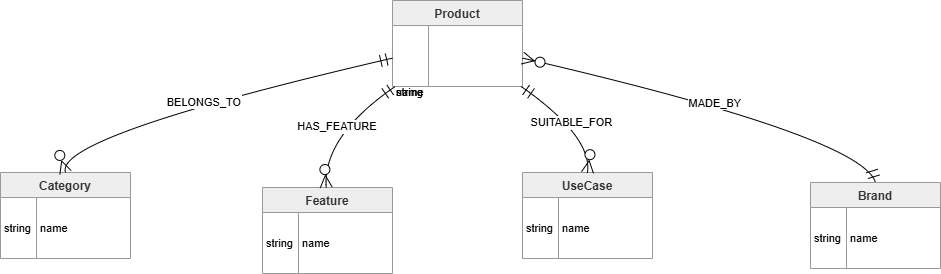

The diagram above was exported from draw.io. Its source (the exported page's mxGraphModel, read from the mxfile embedded in the PNG):
<mxGraphModel dx="1022" dy="564" grid="1" gridSize="10" guides="1" tooltips="1" connect="1" arrows="1" fold="1" page="1" pageScale="1" pageWidth="850" pageHeight="1100" math="0" shadow="0">
  <root>
    <mxCell id="0" />
    <mxCell id="1" parent="0" />
    <mxCell id="2" parent="1" style="shape=table;startSize=25;container=1;collapsible=0;childLayout=tableLayout;fixedRows=1;rowLines=1;fontStyle=1;align=center;resizeLast=1;fillColor=light-dark(#eeeeee,#1f2020);strokeColor=light-dark(#999999,#cccccc);fontColor=light-dark(#333333,#cccccc);" value="Product" vertex="1">
      <mxGeometry height="86" width="130" x="412" y="8" as="geometry" />
    </mxCell>
    <mxCell id="3" parent="2" style="shape=tableRow;horizontal=0;startSize=0;swimlaneHead=0;swimlaneBody=0;fillColor=none;collapsible=0;dropTarget=0;points=[[0,0.5],[1,0.5]];portConstraint=eastwest;top=0;left=0;right=0;bottom=0;" vertex="1">
      <mxGeometry height="61" width="130" y="61" as="geometry" />
    </mxCell>
    <mxCell id="4" parent="3" style="shape=partialRectangle;connectable=0;fillColor=none;top=0;left=0;bottom=0;right=0;align=left;spacingLeft=2;overflow=hidden;fontSize=11;" value="string" vertex="1">
      <mxGeometry height="61" width="36" as="geometry" />
    </mxCell>
    <mxCell id="5" parent="3" style="shape=partialRectangle;connectable=0;fillColor=none;top=0;left=0;bottom=0;right=0;align=left;spacingLeft=2;overflow=hidden;fontSize=11;" value="name" vertex="1">
      <mxGeometry height="61" width="94" as="geometry" />
    </mxCell>
    <mxCell id="6" parent="1" style="shape=table;startSize=25;container=1;collapsible=0;childLayout=tableLayout;fixedRows=1;rowLines=1;fontStyle=1;align=center;resizeLast=1;fillColor=light-dark(#eeeeee,#1f2020);strokeColor=light-dark(#999999,#cccccc);fontColor=light-dark(#333333,#cccccc);" value="Category" vertex="1">
      <mxGeometry height="86" width="130" x="20" y="180" as="geometry" />
    </mxCell>
    <mxCell id="7" parent="6" style="shape=tableRow;horizontal=0;startSize=0;swimlaneHead=0;swimlaneBody=0;fillColor=none;collapsible=0;dropTarget=0;points=[[0,0.5],[1,0.5]];portConstraint=eastwest;top=0;left=0;right=0;bottom=0;" vertex="1">
      <mxGeometry height="61" width="130" y="25" as="geometry" />
    </mxCell>
    <mxCell id="8" parent="7" style="shape=partialRectangle;connectable=0;fillColor=none;top=0;left=0;bottom=0;right=0;align=left;spacingLeft=2;overflow=hidden;fontSize=11;" value="string" vertex="1">
      <mxGeometry height="61" width="36" as="geometry">
        <mxRectangle height="61" width="36" as="alternateBounds" />
      </mxGeometry>
    </mxCell>
    <mxCell id="9" parent="7" style="shape=partialRectangle;connectable=0;fillColor=none;top=0;left=0;bottom=0;right=0;align=left;spacingLeft=2;overflow=hidden;fontSize=11;" value="name" vertex="1">
      <mxGeometry height="61" width="94" x="36" as="geometry">
        <mxRectangle height="61" width="94" as="alternateBounds" />
      </mxGeometry>
    </mxCell>
    <mxCell id="10" parent="1" style="shape=table;startSize=25;container=1;collapsible=0;childLayout=tableLayout;fixedRows=1;rowLines=1;fontStyle=1;align=center;resizeLast=1;fillColor=light-dark(#eeeeee,#1f2020);strokeColor=light-dark(#999999,#cccccc);fontColor=light-dark(#333333,#cccccc);" value="Feature" vertex="1">
      <mxGeometry height="86" width="130" x="282" y="195" as="geometry" />
    </mxCell>
    <mxCell id="11" parent="10" style="shape=tableRow;horizontal=0;startSize=0;swimlaneHead=0;swimlaneBody=0;fillColor=none;collapsible=0;dropTarget=0;points=[[0,0.5],[1,0.5]];portConstraint=eastwest;top=0;left=0;right=0;bottom=0;" vertex="1">
      <mxGeometry height="61" width="130" y="25" as="geometry" />
    </mxCell>
    <mxCell id="12" parent="11" style="shape=partialRectangle;connectable=0;fillColor=none;top=0;left=0;bottom=0;right=0;align=left;spacingLeft=2;overflow=hidden;fontSize=11;" value="string" vertex="1">
      <mxGeometry height="61" width="36" as="geometry">
        <mxRectangle height="61" width="36" as="alternateBounds" />
      </mxGeometry>
    </mxCell>
    <mxCell id="13" parent="11" style="shape=partialRectangle;connectable=0;fillColor=none;top=0;left=0;bottom=0;right=0;align=left;spacingLeft=2;overflow=hidden;fontSize=11;" value="name" vertex="1">
      <mxGeometry height="61" width="94" x="36" as="geometry">
        <mxRectangle height="61" width="94" as="alternateBounds" />
      </mxGeometry>
    </mxCell>
    <mxCell id="14" parent="1" style="shape=table;startSize=25;container=1;collapsible=0;childLayout=tableLayout;fixedRows=1;rowLines=1;fontStyle=1;align=center;resizeLast=1;fillColor=light-dark(#eeeeee,#1f2020);strokeColor=light-dark(#999999,#cccccc);fontColor=light-dark(#333333,#cccccc);" value="UseCase" vertex="1">
      <mxGeometry height="86" width="130" x="542" y="180" as="geometry" />
    </mxCell>
    <mxCell id="15" parent="14" style="shape=tableRow;horizontal=0;startSize=0;swimlaneHead=0;swimlaneBody=0;fillColor=none;collapsible=0;dropTarget=0;points=[[0,0.5],[1,0.5]];portConstraint=eastwest;top=0;left=0;right=0;bottom=0;" vertex="1">
      <mxGeometry height="61" width="130" y="25" as="geometry" />
    </mxCell>
    <mxCell id="16" parent="15" style="shape=partialRectangle;connectable=0;fillColor=none;top=0;left=0;bottom=0;right=0;align=left;spacingLeft=2;overflow=hidden;fontSize=11;" value="string" vertex="1">
      <mxGeometry height="61" width="36" as="geometry">
        <mxRectangle height="61" width="36" as="alternateBounds" />
      </mxGeometry>
    </mxCell>
    <mxCell id="17" parent="15" style="shape=partialRectangle;connectable=0;fillColor=none;top=0;left=0;bottom=0;right=0;align=left;spacingLeft=2;overflow=hidden;fontSize=11;" value="name" vertex="1">
      <mxGeometry height="61" width="94" x="36" as="geometry">
        <mxRectangle height="61" width="94" as="alternateBounds" />
      </mxGeometry>
    </mxCell>
    <mxCell id="18" parent="1" style="shape=table;startSize=25;container=1;collapsible=0;childLayout=tableLayout;fixedRows=1;rowLines=1;fontStyle=1;align=center;resizeLast=1;fillColor=light-dark(#eeeeee,#1f2020);strokeColor=light-dark(#999999,#cccccc);fontColor=light-dark(#333333,#cccccc);" value="Brand" vertex="1">
      <mxGeometry height="86" width="130" x="830" y="190" as="geometry" />
    </mxCell>
    <mxCell id="19" parent="18" style="shape=tableRow;horizontal=0;startSize=0;swimlaneHead=0;swimlaneBody=0;fillColor=none;collapsible=0;dropTarget=0;points=[[0,0.5],[1,0.5]];portConstraint=eastwest;top=0;left=0;right=0;bottom=0;" vertex="1">
      <mxGeometry height="61" width="130" y="25" as="geometry" />
    </mxCell>
    <mxCell id="20" parent="19" style="shape=partialRectangle;connectable=0;fillColor=none;top=0;left=0;bottom=0;right=0;align=left;spacingLeft=2;overflow=hidden;fontSize=11;" value="string" vertex="1">
      <mxGeometry height="61" width="36" as="geometry">
        <mxRectangle height="61" width="36" as="alternateBounds" />
      </mxGeometry>
    </mxCell>
    <mxCell id="21" parent="19" style="shape=partialRectangle;connectable=0;fillColor=none;top=0;left=0;bottom=0;right=0;align=left;spacingLeft=2;overflow=hidden;fontSize=11;" value="name" vertex="1">
      <mxGeometry height="61" width="94" x="36" as="geometry">
        <mxRectangle height="61" width="94" as="alternateBounds" />
      </mxGeometry>
    </mxCell>
    <mxCell id="22" edge="1" parent="1" source="2" style="curved=1;startArrow=ERmandOne;startSize=10;;endArrow=ERzeroToMany;endSize=10;;exitX=0;exitY=0.67;entryX=0.5;entryY=-0.01;" target="6" value="BELONGS_TO">
      <mxGeometry relative="1" as="geometry">
        <Array as="points">
          <mxPoint x="73" y="144" />
        </Array>
      </mxGeometry>
    </mxCell>
    <mxCell id="23" edge="1" parent="1" source="2" style="curved=1;startArrow=ERmandOne;startSize=10;;endArrow=ERzeroToMany;endSize=10;;exitX=0.03;exitY=0.99;entryX=0.49;entryY=-0.01;" target="10" value="HAS_FEATURE">
      <mxGeometry relative="1" as="geometry">
        <Array as="points">
          <mxPoint x="342" y="144" />
        </Array>
      </mxGeometry>
    </mxCell>
    <mxCell id="24" edge="1" parent="1" source="2" style="curved=1;startArrow=ERmandOne;startSize=10;;endArrow=ERzeroToMany;endSize=10;;exitX=0.98;exitY=0.99;entryX=0.5;entryY=-0.01;" target="14" value="SUITABLE_FOR">
      <mxGeometry relative="1" as="geometry">
        <Array as="points">
          <mxPoint x="612" y="144" />
        </Array>
      </mxGeometry>
    </mxCell>
    <mxCell id="25" edge="1" parent="1" source="2" style="curved=1;startArrow=ERzeroToMany;startSize=10;;endArrow=ERmandOne;endSize=10;;exitX=1;exitY=0.67;entryX=0.5;entryY=-0.01;" target="18" value="MADE_BY">
      <mxGeometry relative="1" as="geometry">
        <Array as="points">
          <mxPoint x="881" y="144" />
        </Array>
      </mxGeometry>
    </mxCell>
  </root>
</mxGraphModel>